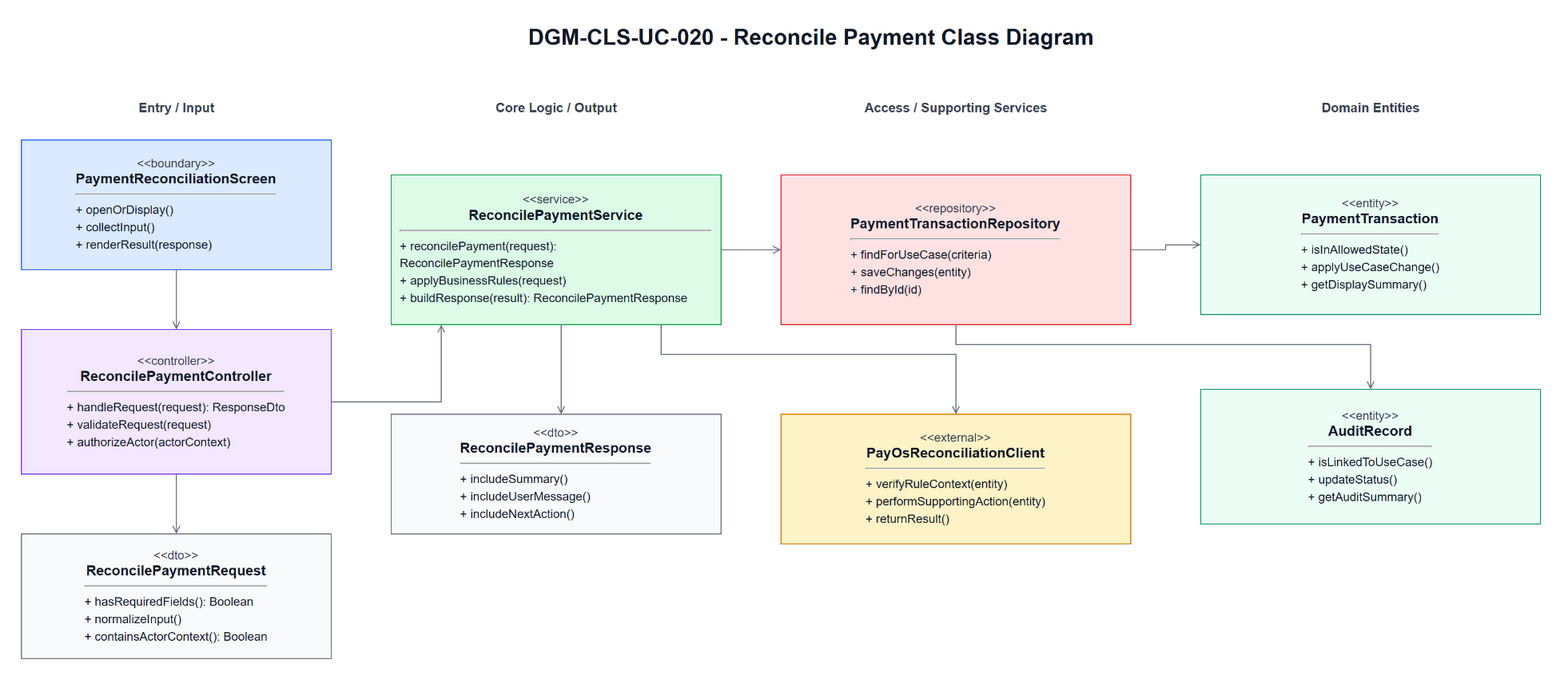

The diagram above was exported from draw.io. Its source (the exported page's mxGraphModel, read from the mxfile embedded in the PNG):
<mxGraphModel dx="1373" dy="835" grid="1" gridSize="10" guides="1" tooltips="1" connect="1" arrows="1" fold="1" page="1" pageScale="1" pageWidth="1700" pageHeight="980" math="0" shadow="0">
  <root>
    <mxCell id="0" />
    <mxCell id="1" parent="0" />
    <mxCell id="title" parent="1" style="text;html=1;strokeColor=none;fillColor=none;align=center;verticalAlign=middle;fontStyle=1;fontSize=22;fontColor=#111827" value="DGM-CLS-UC-020 - Reconcile Payment Class Diagram" vertex="1">
      <mxGeometry height="34" width="860" x="420" y="25" as="geometry" />
    </mxCell>
    <mxCell id="h0" parent="1" style="text;html=1;strokeColor=none;fillColor=none;align=center;verticalAlign=middle;fontStyle=1;fontSize=13;fontColor=#374151" value="Entry / Input" vertex="1">
      <mxGeometry height="26" width="310" x="60" y="100" as="geometry" />
    </mxCell>
    <mxCell id="h1" parent="1" style="text;html=1;strokeColor=none;fillColor=none;align=center;verticalAlign=middle;fontStyle=1;fontSize=13;fontColor=#374151" value="Core Logic / Output" vertex="1">
      <mxGeometry height="26" width="330" x="430" y="100" as="geometry" />
    </mxCell>
    <mxCell id="h2" parent="1" style="text;html=1;strokeColor=none;fillColor=none;align=center;verticalAlign=middle;fontStyle=1;fontSize=13;fontColor=#374151" value="Access / Supporting Services" vertex="1">
      <mxGeometry height="26" width="350" x="820" y="100" as="geometry" />
    </mxCell>
    <mxCell id="h3" parent="1" style="text;html=1;strokeColor=none;fillColor=none;align=center;verticalAlign=middle;fontStyle=1;fontSize=13;fontColor=#374151" value="Domain Entities" vertex="1">
      <mxGeometry height="26" width="340" x="1240" y="100" as="geometry" />
    </mxCell>
    <mxCell id="boundary" parent="1" style="rounded=0;whiteSpace=wrap;html=1;fillColor=#DBEAFE;strokeColor=#2563EB;fontColor=#111827;spacing=10" value="&lt;div style=&quot;font-size:12px;color:#374151;&quot;&gt;&amp;lt;&amp;lt;boundary&amp;gt;&amp;gt;&lt;/div&gt;&lt;div style=&quot;font-size:14px;font-weight:bold;&quot;&gt;PaymentReconciliationScreen&lt;/div&gt;&lt;hr&gt;&lt;div align=&quot;left&quot; style=&quot;font-size:12px;line-height:1.45;&quot;&gt;+ openOrDisplay()&lt;br&gt;+ collectInput()&lt;br&gt;+ renderResult(response)&lt;/div&gt;" vertex="1">
      <mxGeometry height="130" width="310" x="60" y="145" as="geometry" />
    </mxCell>
    <mxCell id="controller" parent="1" style="rounded=0;whiteSpace=wrap;html=1;fillColor=#F3E8FF;strokeColor=#7C3AED;fontColor=#111827;spacing=10" value="&lt;div style=&quot;font-size:12px;color:#374151;&quot;&gt;&amp;lt;&amp;lt;controller&amp;gt;&amp;gt;&lt;/div&gt;&lt;div style=&quot;font-size:14px;font-weight:bold;&quot;&gt;ReconcilePaymentController&lt;/div&gt;&lt;hr&gt;&lt;div align=&quot;left&quot; style=&quot;font-size:12px;line-height:1.45;&quot;&gt;+ handleRequest(request): ResponseDto&lt;br&gt;+ validateRequest(request)&lt;br&gt;+ authorizeActor(actorContext)&lt;/div&gt;" vertex="1">
      <mxGeometry height="145" width="310" x="60" y="335" as="geometry" />
    </mxCell>
    <mxCell id="request" parent="1" style="rounded=0;whiteSpace=wrap;html=1;fillColor=#F9FAFB;strokeColor=#6B7280;fontColor=#111827;spacing=10" value="&lt;div style=&quot;font-size:12px;color:#374151;&quot;&gt;&amp;lt;&amp;lt;dto&amp;gt;&amp;gt;&lt;/div&gt;&lt;div style=&quot;font-size:14px;font-weight:bold;&quot;&gt;ReconcilePaymentRequest&lt;/div&gt;&lt;hr&gt;&lt;div align=&quot;left&quot; style=&quot;font-size:12px;line-height:1.45;&quot;&gt;+ hasRequiredFields(): Boolean&lt;br&gt;+ normalizeInput()&lt;br&gt;+ containsActorContext(): Boolean&lt;/div&gt;" vertex="1">
      <mxGeometry height="125" width="310" x="60" y="540" as="geometry" />
    </mxCell>
    <mxCell id="service" parent="1" style="rounded=0;whiteSpace=wrap;html=1;fillColor=#DCFCE7;strokeColor=#16A34A;fontColor=#111827;spacing=10" value="&lt;div style=&quot;font-size:12px;color:#374151;&quot;&gt;&amp;lt;&amp;lt;service&amp;gt;&amp;gt;&lt;/div&gt;&lt;div style=&quot;font-size:14px;font-weight:bold;&quot;&gt;ReconcilePaymentService&lt;/div&gt;&lt;hr&gt;&lt;div align=&quot;left&quot; style=&quot;font-size:12px;line-height:1.45;&quot;&gt;+ reconcilePayment(request): ReconcilePaymentResponse&lt;br&gt;+ applyBusinessRules(request)&lt;br&gt;+ buildResponse(result): ReconcilePaymentResponse&lt;/div&gt;" vertex="1">
      <mxGeometry height="150" width="330" x="430" y="180" as="geometry" />
    </mxCell>
    <mxCell id="response" parent="1" style="rounded=0;whiteSpace=wrap;html=1;fillColor=#F9FAFB;strokeColor=#6B7280;fontColor=#111827;spacing=10" value="&lt;div style=&quot;font-size:12px;color:#374151;&quot;&gt;&amp;lt;&amp;lt;dto&amp;gt;&amp;gt;&lt;/div&gt;&lt;div style=&quot;font-size:14px;font-weight:bold;&quot;&gt;ReconcilePaymentResponse&lt;/div&gt;&lt;hr&gt;&lt;div align=&quot;left&quot; style=&quot;font-size:12px;line-height:1.45;&quot;&gt;+ includeSummary()&lt;br&gt;+ includeUserMessage()&lt;br&gt;+ includeNextAction()&lt;/div&gt;" vertex="1">
      <mxGeometry height="120" width="330" x="430" y="420" as="geometry" />
    </mxCell>
    <mxCell id="repository" parent="1" style="rounded=0;whiteSpace=wrap;html=1;fillColor=#FEE2E2;strokeColor=#DC2626;fontColor=#111827;spacing=10" value="&lt;div style=&quot;font-size:12px;color:#374151;&quot;&gt;&amp;lt;&amp;lt;repository&amp;gt;&amp;gt;&lt;/div&gt;&lt;div style=&quot;font-size:14px;font-weight:bold;&quot;&gt;PaymentTransactionRepository&lt;/div&gt;&lt;hr&gt;&lt;div align=&quot;left&quot; style=&quot;font-size:12px;line-height:1.45;&quot;&gt;+ findForUseCase(criteria)&lt;br&gt;+ saveChanges(entity)&lt;br&gt;+ findById(id)&lt;/div&gt;" vertex="1">
      <mxGeometry height="150" width="350" x="820" y="180" as="geometry" />
    </mxCell>
    <mxCell id="support" parent="1" style="rounded=0;whiteSpace=wrap;html=1;fillColor=#FEF3C7;strokeColor=#D97706;fontColor=#111827;spacing=10" value="&lt;div style=&quot;font-size:12px;color:#374151;&quot;&gt;&amp;lt;&amp;lt;external&amp;gt;&amp;gt;&lt;/div&gt;&lt;div style=&quot;font-size:14px;font-weight:bold;&quot;&gt;PayOsReconciliationClient&lt;/div&gt;&lt;hr&gt;&lt;div align=&quot;left&quot; style=&quot;font-size:12px;line-height:1.45;&quot;&gt;+ verifyRuleContext(entity)&lt;br&gt;+ performSupportingAction(entity)&lt;br&gt;+ returnResult()&lt;/div&gt;" vertex="1">
      <mxGeometry height="130" width="350" x="820" y="420" as="geometry" />
    </mxCell>
    <mxCell id="entity1" parent="1" style="rounded=0;whiteSpace=wrap;html=1;fillColor=#ECFDF5;strokeColor=#059669;fontColor=#111827;spacing=10" value="&lt;div style=&quot;font-size:12px;color:#374151;&quot;&gt;&amp;lt;&amp;lt;entity&amp;gt;&amp;gt;&lt;/div&gt;&lt;div style=&quot;font-size:14px;font-weight:bold;&quot;&gt;PaymentTransaction&lt;/div&gt;&lt;hr&gt;&lt;div align=&quot;left&quot; style=&quot;font-size:12px;line-height:1.45;&quot;&gt;+ isInAllowedState()&lt;br&gt;+ applyUseCaseChange()&lt;br&gt;+ getDisplaySummary()&lt;/div&gt;" vertex="1">
      <mxGeometry height="140" width="340" x="1240" y="180" as="geometry" />
    </mxCell>
    <mxCell id="entity2" parent="1" style="rounded=0;whiteSpace=wrap;html=1;fillColor=#ECFDF5;strokeColor=#059669;fontColor=#111827;spacing=10" value="&lt;div style=&quot;font-size:12px;color:#374151;&quot;&gt;&amp;lt;&amp;lt;entity&amp;gt;&amp;gt;&lt;/div&gt;&lt;div style=&quot;font-size:14px;font-weight:bold;&quot;&gt;AuditRecord&lt;/div&gt;&lt;hr&gt;&lt;div align=&quot;left&quot; style=&quot;font-size:12px;line-height:1.45;&quot;&gt;+ isLinkedToUseCase()&lt;br&gt;+ updateStatus()&lt;br&gt;+ getAuditSummary()&lt;/div&gt;" vertex="1">
      <mxGeometry height="135" width="340" x="1240" y="395" as="geometry" />
    </mxCell>
    <mxCell id="e1" edge="1" parent="1" source="boundary" style="edgeStyle=orthogonalEdgeStyle;rounded=0;html=1;endArrow=open;strokeColor=#6B7280;fontSize=11;labelBackgroundColor=#FFFFFF" target="controller">
      <mxGeometry relative="1" as="geometry" />
    </mxCell>
    <mxCell id="e2" edge="1" parent="1" source="controller" style="edgeStyle=orthogonalEdgeStyle;rounded=0;html=1;endArrow=open;strokeColor=#6B7280;fontSize=11;labelBackgroundColor=#FFFFFF" target="request">
      <mxGeometry relative="1" as="geometry" />
    </mxCell>
    <mxCell id="e3" edge="1" parent="1" source="controller" style="edgeStyle=orthogonalEdgeStyle;rounded=0;html=1;endArrow=open;strokeColor=#6B7280;fontSize=11;labelBackgroundColor=#FFFFFF" target="service">
      <mxGeometry relative="1" as="geometry">
        <Array as="points">
          <mxPoint x="480" y="408" />
        </Array>
      </mxGeometry>
    </mxCell>
    <mxCell id="e4" edge="1" parent="1" source="service" style="edgeStyle=orthogonalEdgeStyle;rounded=0;html=1;endArrow=open;strokeColor=#6B7280;fontSize=11;labelBackgroundColor=#FFFFFF" target="response">
      <mxGeometry relative="1" as="geometry">
        <Array as="points">
          <mxPoint x="600" y="370" />
          <mxPoint x="600" y="370" />
        </Array>
      </mxGeometry>
    </mxCell>
    <mxCell id="e5" edge="1" parent="1" source="service" style="edgeStyle=orthogonalEdgeStyle;rounded=0;html=1;endArrow=open;strokeColor=#6B7280;fontSize=11;labelBackgroundColor=#FFFFFF" target="repository">
      <mxGeometry relative="1" as="geometry" />
    </mxCell>
    <mxCell id="e6" edge="1" parent="1" source="service" style="edgeStyle=orthogonalEdgeStyle;rounded=0;html=1;endArrow=open;strokeColor=#6B7280;fontSize=11;labelBackgroundColor=#FFFFFF" target="support">
      <mxGeometry relative="1" as="geometry">
        <Array as="points">
          <mxPoint x="700" y="360" />
          <mxPoint x="995" y="360" />
        </Array>
      </mxGeometry>
    </mxCell>
    <mxCell id="e7" edge="1" parent="1" source="repository" style="edgeStyle=orthogonalEdgeStyle;rounded=0;html=1;endArrow=open;strokeColor=#6B7280;fontSize=11;labelBackgroundColor=#FFFFFF" target="entity1">
      <mxGeometry relative="1" as="geometry" />
    </mxCell>
    <mxCell id="e8" edge="1" parent="1" source="repository" style="edgeStyle=orthogonalEdgeStyle;rounded=0;html=1;endArrow=open;strokeColor=#6B7280;fontSize=11;labelBackgroundColor=#FFFFFF" target="entity2">
      <mxGeometry relative="1" as="geometry">
        <Array as="points">
          <mxPoint x="995" y="350" />
          <mxPoint x="1410" y="350" />
        </Array>
      </mxGeometry>
    </mxCell>
  </root>
</mxGraphModel>